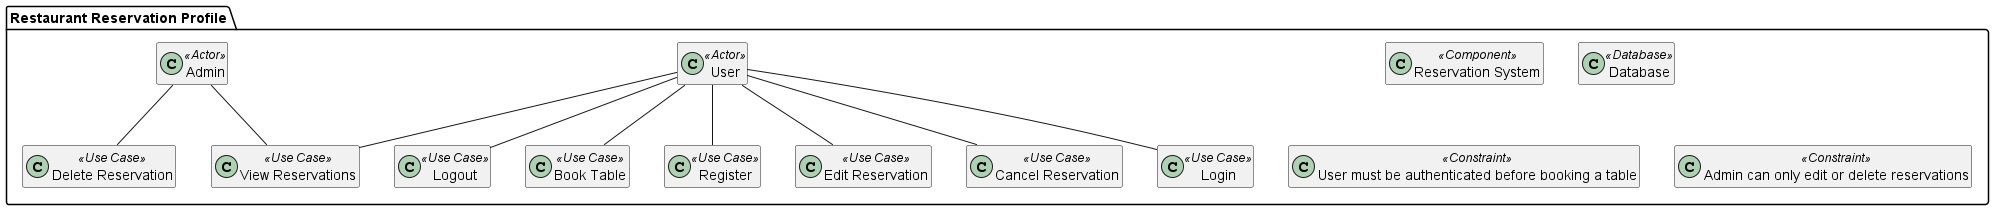

The diagram above was rendered by PlantUML. Its source (embedded in the PNG):
@startuml
' ตั้งค่าเพื่อให้ซ่อนส่วน empty members (method/field) เพื่อให้เหมือนในภาพ
hide empty members

package "Restaurant Reservation Profile" {

    ' --- Standalone Elements (ทางด้านซ้าย) ---
    class "Reservation System" <<Component>>
    class "Database" <<Database>>
    
    class "User must be authenticated before booking a table" <<Constraint>>
    class "Admin can only edit or delete reservations" <<Constraint>>

    ' --- Actors ---
    class User <<Actor>>
    class Admin <<Actor>>

    ' --- Use Cases ---
    class Register <<Use Case>>
    class "Edit Reservation" <<Use Case>>
    class "Cancel Reservation" <<Use Case>>
    class Login <<Use Case>>
    class Logout <<Use Case>>
    class "Book Table" <<Use Case>>
    class "View Reservations" <<Use Case>>
    class "Delete Reservation" <<Use Case>>

    ' --- Relationships (เส้นเชื่อมโยง) ---
    
    ' User relationships
    User -- Register
    User -- "Edit Reservation"
    User -- "Cancel Reservation"
    User -- Login
    User -- Logout
    User -- "Book Table"
    User -- "View Reservations"

    ' Admin relationships
    Admin -- "View Reservations"
    Admin -- "Delete Reservation"
}

@enduml